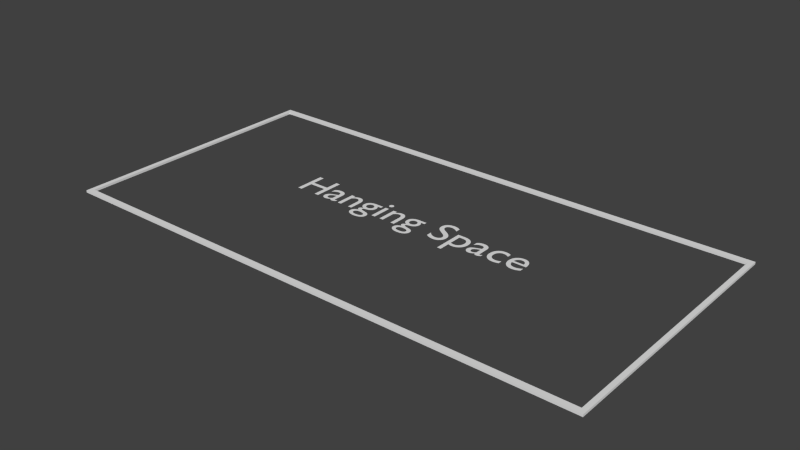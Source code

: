 # Source: Hanging_Space.blend  (saved by Blender 2.78.0; exported with 4.5.12 LTS)
import bpy
from mathutils import Matrix  # noqa: F401  (used for matrix-valued properties, if any)

bpy.ops.wm.read_factory_settings(use_empty=True)
scene = bpy.context.scene
scene.name = 'Scene'

# ---- collections
col_collection_1 = bpy.data.collections.new('Collection 1'); scene.collection.children.link(col_collection_1)

# ---- world
world_world = bpy.data.worlds.new('World'); scene.world = world_world
world_world.color = (0.05088, 0.05088, 0.05088)
world_world.use_sun_shadow = False
world_world.sun_shadow_jitter_overblur = 0.0
world_world.cycles.sampling_method = 'NONE'
world_world.cycles.sample_map_resolution = 256

# ---- meshes
me_base_point = bpy.data.meshes.new('Base Point')
me_base_point.from_pydata([(0.0, 0.0, 0.0)], [], [])
me_base_point.use_remesh_preserve_volume = False
me_base_point.use_remesh_preserve_attributes = False
me_base_point.use_mirror_vertex_groups = False
me_base_point.update()
me_hanging_lines = bpy.data.meshes.new('Hanging Lines')
me_hanging_lines.from_pydata([(0.0, 0.0, 0.0), (0.0, -0.3048, 0.0), (0.6096, -0.3048, 0.0), (0.6096, 0.0, 0.0), (0.0, 0.0, 0.00254), (0.0, -0.3048, 0.00254), (0.6096, -0.3048, 0.00254), (0.6096, 0.0, 0.00254), (0.0, -0.006383, 0.0), (0.0, -0.2984, 0.0), (0.6096, -0.2984, 0.0), (0.6096, -0.006383, 0.0), (0.0, -0.2984, 0.00254), (0.0, -0.006383, 0.00254), (0.6096, -0.006383, 0.00254), (0.6096, -0.2984, 0.00254), (0.6044, 0.0, 0.0), (0.005241, 0.0, 0.0), (0.005241, -0.3048, 0.0), (0.6044, -0.3048, 0.0), (0.005241, 0.0, 0.00254), (0.6044, 0.0, 0.00254), (0.6044, -0.3048, 0.00254), (0.005241, -0.3048, 0.00254), (0.005241, -0.006383, 0.00254), (0.6044, -0.006383, 0.00254), (0.005241, -0.2984, 0.00254), (0.6044, -0.2984, 0.00254), (0.6044, -0.006383, 0.0), (0.005241, -0.006383, 0.0), (0.6044, -0.2984, 0.0), (0.005241, -0.2984, 0.0)], [], [(30, 10, 2, 19), (27, 22, 6, 15), (9, 1, 5, 12), (19, 2, 6, 22), (11, 3, 7, 14), (21, 7, 3, 16), (2, 10, 15, 6), (10, 11, 14, 15), (0, 8, 13, 4), (8, 9, 12, 13), (21, 25, 14, 7), (25, 27, 15, 14), (16, 3, 11, 28), (28, 11, 10, 30), (8, 29, 31, 9), (29, 24, 26, 31), (0, 17, 29, 8), (17, 16, 28, 29), (13, 12, 26, 24), (24, 29, 28, 25), (4, 13, 24, 20), (20, 24, 25, 21), (4, 20, 17, 0), (20, 21, 16, 17), (1, 18, 23, 5), (18, 19, 22, 23), (12, 5, 23, 26), (26, 23, 22, 27), (9, 31, 18, 1), (31, 30, 19, 18), (28, 30, 27, 25), (26, 27, 30, 31)])
me_hanging_lines.use_remesh_preserve_volume = False
me_hanging_lines.use_remesh_preserve_attributes = False
me_hanging_lines.use_mirror_vertex_groups = False
me_hanging_lines.update()
me_cage = bpy.data.meshes.new('CAGE')
me_cage.from_pydata([(0.0, 0.0, 0.0), (0.0, 0.6096, 0.0), (0.6096, 0.6096, 0.0), (0.6096, 0.0, 0.0), (0.0, 0.0, 0.6096), (0.0, 0.6096, 0.6096), (0.6096, 0.6096, 0.6096), (0.6096, 0.0, 0.6096)], [], [(0, 1, 2, 3), (4, 7, 6, 5), (0, 4, 5, 1), (1, 5, 6, 2), (2, 6, 7, 3), (4, 0, 3, 7)])
me_cage.use_remesh_preserve_volume = False
me_cage.use_remesh_preserve_attributes = False
me_cage.use_mirror_vertex_groups = False
me_cage.update()

# ---- curves / text
txt_text = bpy.data.curves.new('Text', 'FONT')
txt_text.dimensions = '2D'
txt_text.body = 'Hanging Space'
txt_text.use_path_clamp = True
txt_text.bevel_resolution = 0
txt_text.align_x = 'CENTER'
txt_text.size = 0.05

# ---- objects
ob_bpassembly_hanging_space = bpy.data.objects.new('BPASSEMBLY.Hanging Space', me_base_point)
ob_vpdimz_hanging_space = bpy.data.objects.new('VPDIMZ.Hanging Space', None)
ob_vpdimy_hanging_space = bpy.data.objects.new('VPDIMY.Hanging Space', None)
ob_vpdimx_hanging_space = bpy.data.objects.new('VPDIMX.Hanging Space', None)
ob_mesh_hanging_space_hanging_lines = bpy.data.objects.new('MESH.Hanging Space.Hanging Lines', me_hanging_lines)
ob_font_hanging_space_hanging_space = bpy.data.objects.new('FONT.Hanging Space.Hanging Space', txt_text)
ob_cage_hanging_space_cage = bpy.data.objects.new('CAGE.Hanging Space.CAGE', me_cage)

# ---- transforms, parenting, visibility, modifiers, constraints
ob_bpassembly_hanging_space.location = (0.0, 0.0, 0.0)
ob_bpassembly_hanging_space.lineart.crease_threshold = 0.0
ob_vpdimz_hanging_space.parent = ob_bpassembly_hanging_space
ob_vpdimz_hanging_space.location = (0.0, 0.0, 0.00254)
ob_vpdimz_hanging_space.lock_location = (True, True, False)
ob_vpdimz_hanging_space.empty_display_size = 0.3048
ob_vpdimz_hanging_space.empty_image_offset = (0.0, 0.0)
ob_vpdimz_hanging_space.lineart.crease_threshold = 0.0
ob_vpdimy_hanging_space.parent = ob_bpassembly_hanging_space
ob_vpdimy_hanging_space.location = (0.0, -0.3048, 0.0)
ob_vpdimy_hanging_space.lock_location = (True, False, True)
ob_vpdimy_hanging_space.empty_display_size = 0.3048
ob_vpdimy_hanging_space.empty_image_offset = (0.0, 0.0)
ob_vpdimy_hanging_space.lineart.crease_threshold = 0.0
ob_vpdimx_hanging_space.parent = ob_bpassembly_hanging_space
ob_vpdimx_hanging_space.location = (0.6096, 0.0, 0.0)
ob_vpdimx_hanging_space.lock_location = (False, True, True)
ob_vpdimx_hanging_space.empty_display_size = 0.3048
ob_vpdimx_hanging_space.empty_image_offset = (0.0, 0.0)
ob_vpdimx_hanging_space.lineart.crease_threshold = 0.0
ob_mesh_hanging_space_hanging_lines.parent = ob_bpassembly_hanging_space
ob_mesh_hanging_space_hanging_lines.location = (0.0, 0.0, 0.0)
ob_mesh_hanging_space_hanging_lines.lock_location = (True, True, True)
ob_mesh_hanging_space_hanging_lines.lineart.crease_threshold = 0.0
_vg = ob_mesh_hanging_space_hanging_lines.vertex_groups.new(name='X Dimension')
_vg = ob_mesh_hanging_space_hanging_lines.vertex_groups.new(name='Y Dimension')
_vg = ob_mesh_hanging_space_hanging_lines.vertex_groups.new(name='Z Dimension')
_m = ob_mesh_hanging_space_hanging_lines.modifiers.new('Hook-VPDIMX.Hanging Space', 'HOOK')
_m.center = (0.6096, 0.0, 0.0)
_m.matrix_inverse = ((1.0, 0.0, 0.0, -0.6096), (0.0, 1.0, 0.0, 0.0), (0.0, 0.0, 1.0, 0.0), (0.0, 0.0, 0.0, 1.0))
_m.object = ob_vpdimx_hanging_space
_m = ob_mesh_hanging_space_hanging_lines.modifiers.new('Hook-VPDIMY.Hanging Space', 'HOOK')
_m.center = (0.0, -0.3048, 0.0)
_m.matrix_inverse = ((1.0, 0.0, 0.0, 0.0), (0.0, 1.0, 0.0, 0.3048), (0.0, 0.0, 1.0, 0.0), (0.0, 0.0, 0.0, 1.0))
_m.object = ob_vpdimy_hanging_space
_m = ob_mesh_hanging_space_hanging_lines.modifiers.new('Hook-VPDIMZ.Hanging Space', 'HOOK')
_m.center = (0.0, 0.0, 0.00254)
_m.matrix_inverse = ((1.0, 0.0, 0.0, 0.0), (0.0, 1.0, 0.0, 0.0), (0.0, 0.0, 1.0, -0.00254), (0.0, 0.0, 0.0, 1.0))
_m.object = ob_vpdimz_hanging_space
ob_font_hanging_space_hanging_space.parent = ob_bpassembly_hanging_space
ob_font_hanging_space_hanging_space.location = (0.3048, -0.1524, 0.0)
ob_font_hanging_space_hanging_space.lineart.crease_threshold = 0.0
ob_cage_hanging_space_cage.parent = ob_bpassembly_hanging_space
ob_cage_hanging_space_cage.location = (0.0, 0.0, 0.0)
ob_cage_hanging_space_cage.lock_location = (True, True, True)
ob_cage_hanging_space_cage.lock_rotation = (True, True, True)
ob_cage_hanging_space_cage.visible_camera = False
ob_cage_hanging_space_cage.visible_diffuse = False
ob_cage_hanging_space_cage.visible_glossy = False
ob_cage_hanging_space_cage.visible_transmission = False
ob_cage_hanging_space_cage.visible_shadow = False
ob_cage_hanging_space_cage.display_type = 'WIRE'
ob_cage_hanging_space_cage.lineart.crease_threshold = 0.0
_vg = ob_cage_hanging_space_cage.vertex_groups.new(name='X Dimension')
_vg = ob_cage_hanging_space_cage.vertex_groups.new(name='Y Dimension')
_vg = ob_cage_hanging_space_cage.vertex_groups.new(name='Z Dimension')
_m = ob_cage_hanging_space_cage.modifiers.new('Hook-VPDIMX.New Assembly', 'HOOK')
_m.center = (0.6096, 0.0, 0.0)
_m.matrix_inverse = ((1.0, 0.0, 0.0, -0.6096), (0.0, 1.0, 0.0, 0.0), (0.0, 0.0, 1.0, 0.0), (0.0, 0.0, 0.0, 1.0))
_m.object = ob_vpdimx_hanging_space
_m = ob_cage_hanging_space_cage.modifiers.new('Hook-VPDIMY.New Assembly', 'HOOK')
_m.center = (0.0, 0.6096, 0.0)
_m.matrix_inverse = ((1.0, 0.0, 0.0, 0.0), (0.0, 1.0, 0.0, -0.6096), (0.0, 0.0, 1.0, 0.0), (0.0, 0.0, 0.0, 1.0))
_m.object = ob_vpdimy_hanging_space
_m = ob_cage_hanging_space_cage.modifiers.new('Hook-VPDIMZ.New Assembly', 'HOOK')
_m.center = (0.0, 0.0, 0.6096)
_m.matrix_inverse = ((1.0, 0.0, 0.0, 0.0), (0.0, 1.0, 0.0, 0.0), (0.0, 0.0, 1.0, -0.6096), (0.0, 0.0, 0.0, 1.0))
_m.object = ob_vpdimz_hanging_space

# ---- collection membership
col_collection_1.objects.link(ob_bpassembly_hanging_space)
col_collection_1.objects.link(ob_vpdimz_hanging_space)
col_collection_1.objects.link(ob_vpdimy_hanging_space)
col_collection_1.objects.link(ob_vpdimx_hanging_space)
col_collection_1.objects.link(ob_mesh_hanging_space_hanging_lines)
col_collection_1.objects.link(ob_font_hanging_space_hanging_space)
col_collection_1.objects.link(ob_cage_hanging_space_cage)

# ---- scene / render settings (as saved in the file)
scene.frame_start = 1; scene.frame_end = 250; scene.frame_set(1)
scene.render.engine = 'CYCLES'
scene.render.resolution_percentage = 50
scene.render.dither_intensity = 0.0
scene.cycles.use_denoising = False
scene.cycles.samples = 100
scene.cycles.sampling_pattern = 'TABULATED_SOBOL'
scene.cycles.light_sampling_threshold = 0.0
scene.cycles.use_adaptive_sampling = False
scene.cycles.use_light_tree = False
scene.cycles.caustics_reflective = False
scene.cycles.caustics_refractive = False
scene.cycles.blur_glossy = 0.0
scene.cycles.max_bounces = 6
scene.cycles.pixel_filter_type = 'GAUSSIAN'
scene.cycles.sample_clamp_direct = 1.0
scene.cycles.sample_clamp_indirect = 1.0
scene.view_settings.view_transform = 'Standard'
bpy.context.view_layer.update()

# ---- added for rendering (the .blend has no active camera and no usable light): camera, sun
cam_auto = bpy.data.cameras.new('AutoCamera')
cam_auto.lens = 50.0
cam_auto.sensor_width = 36.0
cam_auto.clip_end = 1000.0
ob_auto_camera = bpy.data.objects.new('AutoCamera', cam_auto)
scene.collection.objects.link(ob_auto_camera)
ob_auto_camera.location = (0.935394, -0.909113, 0.505746)
ob_auto_camera.rotation_euler = (1.09748, -7.21219e-08, 0.694738)
scene.camera = ob_auto_camera
light_auto_sun = bpy.data.lights.new('AutoSun', 'SUN')
light_auto_sun.energy = 3.0
light_auto_sun.angle = 0.0523599
ob_auto_sun = bpy.data.objects.new('AutoSun', light_auto_sun)
scene.collection.objects.link(ob_auto_sun)
ob_auto_sun.rotation_euler = (0.872665, 0.174533, 0.523599)
bpy.context.view_layer.update()

